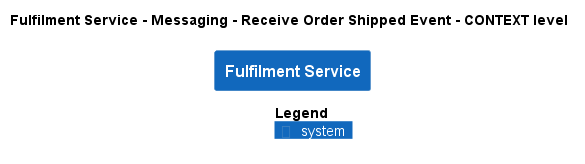

The diagram above was rendered by PlantUML. Its source (embedded in the PNG):
@startuml
!pragma layout smetana
!include ..\..\..\..\..\..\.c4s\C4_Context.puml

AddElementTag("state:new", $bgColor=green, $fontColor=#ffffff, $borderColor=green, $shadowing="False")
AddElementTag("state:changed", $bgColor=orange, $fontColor=#ffffff, $borderColor=orange, $shadowing="False")
AddElementTag("state:removed", $bgColor=red, $fontColor=#ffffff, $borderColor=red, $shadowing="False")

AddRelTag("state:new", $textColor=green, $lineColor=green)
AddRelTag("state:changed", $textColor=orange, $lineColor=orange)
AddRelTag("state:removed", $textColor=red, $lineColor=red)

SHOW_PERSON_PORTRAIT()
LAYOUT_TOP_DOWN()

skinparam linetype polyline

title Fulfilment Service - Messaging - Receive Order Shipped Event - CONTEXT level

System(ECommercePlatform.SoftwareSystems.FulfilmentService, "Fulfilment Service", "")



SHOW_LEGEND()
@enduml